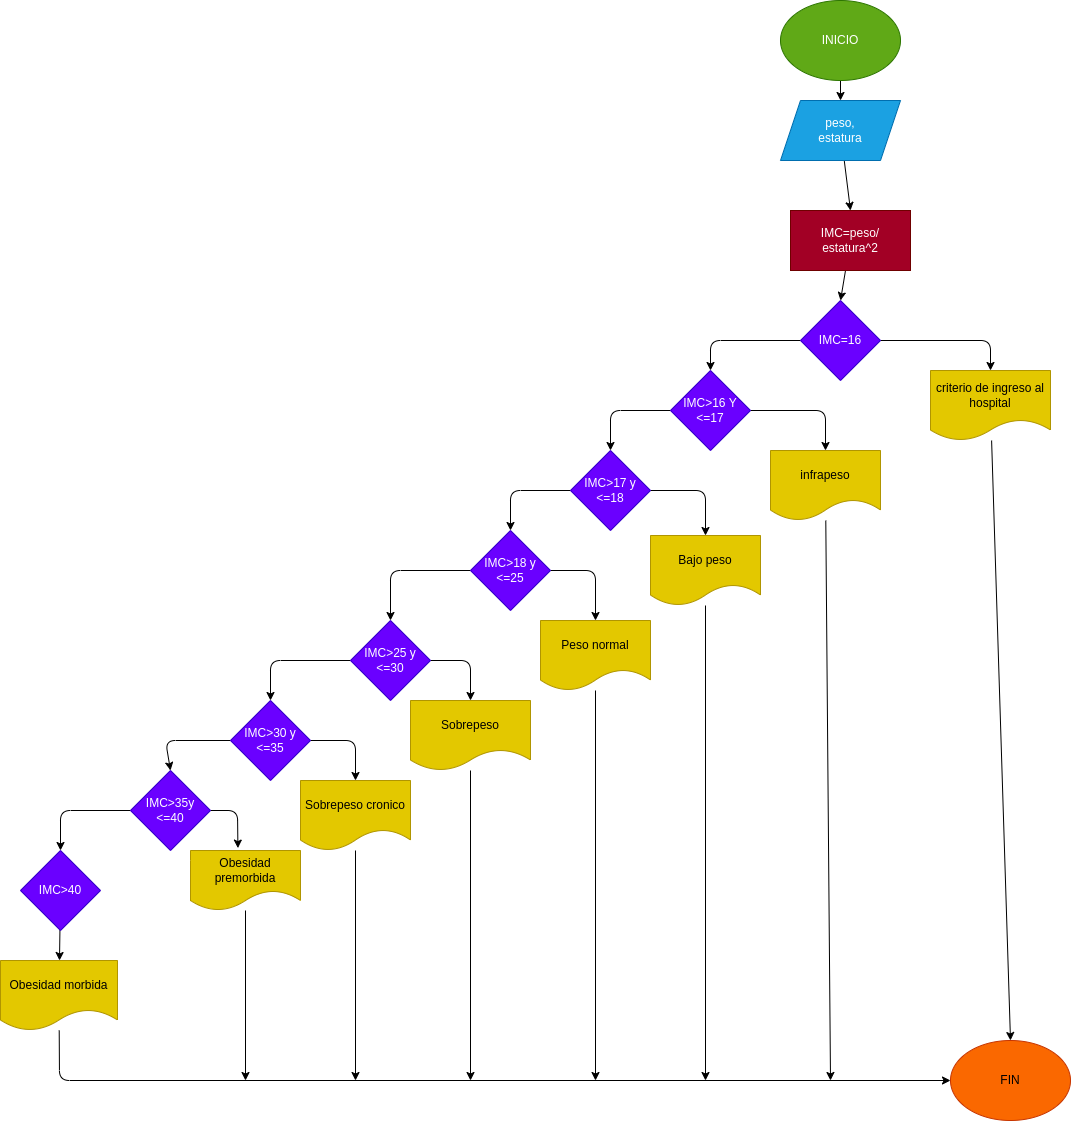

The diagram above was exported from draw.io. Its source (the exported page's mxGraphModel, read from the mxfile embedded in the PNG):
<mxGraphModel dx="1749" dy="534" grid="1" gridSize="10" guides="1" tooltips="1" connect="1" arrows="1" fold="1" page="1" pageScale="1" pageWidth="827" pageHeight="1169" math="0" shadow="0">
  <root>
    <mxCell id="0" />
    <mxCell id="1" parent="0" />
    <mxCell id="4" value="" style="edgeStyle=none;html=1;" edge="1" parent="1" source="2" target="3">
      <mxGeometry relative="1" as="geometry" />
    </mxCell>
    <mxCell id="2" value="INICIO" style="ellipse;whiteSpace=wrap;html=1;fillColor=#60a917;fontColor=#ffffff;strokeColor=#2D7600;" vertex="1" parent="1">
      <mxGeometry x="250" y="20" width="120" height="80" as="geometry" />
    </mxCell>
    <mxCell id="6" value="" style="edgeStyle=none;html=1;entryX=0.5;entryY=0;entryDx=0;entryDy=0;" edge="1" parent="1" source="3" target="19">
      <mxGeometry relative="1" as="geometry">
        <mxPoint x="340" y="210" as="targetPoint" />
      </mxGeometry>
    </mxCell>
    <mxCell id="3" value="peso,&lt;br&gt;estatura" style="shape=parallelogram;perimeter=parallelogramPerimeter;whiteSpace=wrap;html=1;fixedSize=1;fillColor=#1ba1e2;fontColor=#ffffff;strokeColor=#006EAF;" vertex="1" parent="1">
      <mxGeometry x="250" y="120" width="120" height="60" as="geometry" />
    </mxCell>
    <mxCell id="8" style="edgeStyle=none;html=1;entryX=0.5;entryY=0;entryDx=0;entryDy=0;exitX=0;exitY=0.5;exitDx=0;exitDy=0;" edge="1" parent="1" source="5" target="7">
      <mxGeometry relative="1" as="geometry">
        <mxPoint x="260" y="370" as="sourcePoint" />
        <Array as="points">
          <mxPoint x="180" y="360" />
        </Array>
      </mxGeometry>
    </mxCell>
    <mxCell id="10" style="edgeStyle=none;html=1;entryX=0.5;entryY=0;entryDx=0;entryDy=0;exitX=1;exitY=0.5;exitDx=0;exitDy=0;" edge="1" parent="1" source="5" target="9">
      <mxGeometry relative="1" as="geometry">
        <Array as="points">
          <mxPoint x="460" y="360" />
        </Array>
      </mxGeometry>
    </mxCell>
    <mxCell id="5" value="IMC=16" style="rhombus;whiteSpace=wrap;html=1;fillColor=#6a00ff;fontColor=#ffffff;strokeColor=#3700CC;" vertex="1" parent="1">
      <mxGeometry x="270" y="320" width="80" height="80" as="geometry" />
    </mxCell>
    <mxCell id="12" style="edgeStyle=none;html=1;entryX=0.5;entryY=0;entryDx=0;entryDy=0;" edge="1" parent="1" source="7" target="11">
      <mxGeometry relative="1" as="geometry">
        <Array as="points">
          <mxPoint x="295" y="430" />
        </Array>
      </mxGeometry>
    </mxCell>
    <mxCell id="14" style="edgeStyle=none;html=1;entryX=0.5;entryY=0;entryDx=0;entryDy=0;" edge="1" parent="1" source="7" target="13">
      <mxGeometry relative="1" as="geometry">
        <Array as="points">
          <mxPoint x="80" y="430" />
        </Array>
      </mxGeometry>
    </mxCell>
    <mxCell id="7" value="IMC&amp;gt;16 Y &amp;lt;=17" style="rhombus;whiteSpace=wrap;html=1;fillColor=#6a00ff;fontColor=#ffffff;strokeColor=#3700CC;" vertex="1" parent="1">
      <mxGeometry x="140" y="390" width="80" height="80" as="geometry" />
    </mxCell>
    <mxCell id="47" style="edgeStyle=none;html=1;entryX=0.5;entryY=0;entryDx=0;entryDy=0;" edge="1" parent="1" source="9" target="39">
      <mxGeometry relative="1" as="geometry" />
    </mxCell>
    <mxCell id="9" value="criterio de ingreso al hospital" style="shape=document;whiteSpace=wrap;html=1;boundedLbl=1;fillColor=#e3c800;fontColor=#000000;strokeColor=#B09500;" vertex="1" parent="1">
      <mxGeometry x="400" y="390" width="120" height="70" as="geometry" />
    </mxCell>
    <mxCell id="46" style="edgeStyle=none;html=1;" edge="1" parent="1" source="11">
      <mxGeometry relative="1" as="geometry">
        <mxPoint x="300" y="1100" as="targetPoint" />
      </mxGeometry>
    </mxCell>
    <mxCell id="11" value="infrapeso" style="shape=document;whiteSpace=wrap;html=1;boundedLbl=1;fillColor=#e3c800;fontColor=#000000;strokeColor=#B09500;" vertex="1" parent="1">
      <mxGeometry x="240" y="470" width="110" height="70" as="geometry" />
    </mxCell>
    <mxCell id="16" style="edgeStyle=none;html=1;entryX=0.5;entryY=0;entryDx=0;entryDy=0;" edge="1" parent="1" source="13" target="15">
      <mxGeometry relative="1" as="geometry">
        <mxPoint x="-10" y="540" as="targetPoint" />
        <Array as="points">
          <mxPoint x="-20" y="510" />
        </Array>
      </mxGeometry>
    </mxCell>
    <mxCell id="18" style="edgeStyle=none;html=1;entryX=0.5;entryY=0;entryDx=0;entryDy=0;" edge="1" parent="1" source="13" target="17">
      <mxGeometry relative="1" as="geometry">
        <Array as="points">
          <mxPoint x="175" y="510" />
        </Array>
      </mxGeometry>
    </mxCell>
    <mxCell id="13" value="IMC&amp;gt;17 y &amp;lt;=18" style="rhombus;whiteSpace=wrap;html=1;fillColor=#6a00ff;fontColor=#ffffff;strokeColor=#3700CC;" vertex="1" parent="1">
      <mxGeometry x="40" y="470" width="80" height="80" as="geometry" />
    </mxCell>
    <mxCell id="22" style="edgeStyle=none;html=1;entryX=0.5;entryY=0;entryDx=0;entryDy=0;" edge="1" parent="1" source="15" target="21">
      <mxGeometry relative="1" as="geometry">
        <Array as="points">
          <mxPoint x="65" y="590" />
        </Array>
      </mxGeometry>
    </mxCell>
    <mxCell id="24" style="edgeStyle=none;html=1;entryX=0.5;entryY=0;entryDx=0;entryDy=0;" edge="1" parent="1" source="15" target="23">
      <mxGeometry relative="1" as="geometry">
        <Array as="points">
          <mxPoint x="-140" y="590" />
        </Array>
      </mxGeometry>
    </mxCell>
    <mxCell id="15" value="IMC&amp;gt;18 y &amp;lt;=25" style="rhombus;whiteSpace=wrap;html=1;fillColor=#6a00ff;fontColor=#ffffff;strokeColor=#3700CC;" vertex="1" parent="1">
      <mxGeometry x="-60" y="550" width="80" height="80" as="geometry" />
    </mxCell>
    <mxCell id="45" style="edgeStyle=none;html=1;" edge="1" parent="1" source="17">
      <mxGeometry relative="1" as="geometry">
        <mxPoint x="175" y="1100" as="targetPoint" />
      </mxGeometry>
    </mxCell>
    <mxCell id="17" value="Bajo peso" style="shape=document;whiteSpace=wrap;html=1;boundedLbl=1;fillColor=#e3c800;fontColor=#000000;strokeColor=#B09500;" vertex="1" parent="1">
      <mxGeometry x="120" y="555" width="110" height="70" as="geometry" />
    </mxCell>
    <mxCell id="20" style="edgeStyle=none;html=1;entryX=0.5;entryY=0;entryDx=0;entryDy=0;" edge="1" parent="1" source="19" target="5">
      <mxGeometry relative="1" as="geometry" />
    </mxCell>
    <mxCell id="19" value="IMC=peso/&lt;br&gt;estatura^2" style="rounded=0;whiteSpace=wrap;html=1;fillColor=#a20025;fontColor=#ffffff;strokeColor=#6F0000;" vertex="1" parent="1">
      <mxGeometry x="260" y="230" width="120" height="60" as="geometry" />
    </mxCell>
    <mxCell id="44" style="edgeStyle=none;html=1;" edge="1" parent="1" source="21">
      <mxGeometry relative="1" as="geometry">
        <mxPoint x="65" y="1100" as="targetPoint" />
      </mxGeometry>
    </mxCell>
    <mxCell id="21" value="Peso normal" style="shape=document;whiteSpace=wrap;html=1;boundedLbl=1;fillColor=#e3c800;fontColor=#000000;strokeColor=#B09500;" vertex="1" parent="1">
      <mxGeometry x="10" y="640" width="110" height="70" as="geometry" />
    </mxCell>
    <mxCell id="26" style="edgeStyle=none;html=1;entryX=0.5;entryY=0;entryDx=0;entryDy=0;" edge="1" parent="1" source="23" target="25">
      <mxGeometry relative="1" as="geometry">
        <Array as="points">
          <mxPoint x="-60" y="680" />
        </Array>
      </mxGeometry>
    </mxCell>
    <mxCell id="28" style="edgeStyle=none;html=1;entryX=0.5;entryY=0;entryDx=0;entryDy=0;" edge="1" parent="1" source="23" target="27">
      <mxGeometry relative="1" as="geometry">
        <Array as="points">
          <mxPoint x="-260" y="680" />
        </Array>
      </mxGeometry>
    </mxCell>
    <mxCell id="23" value="IMC&amp;gt;25 y &amp;lt;=30" style="rhombus;whiteSpace=wrap;html=1;fillColor=#6a00ff;fontColor=#ffffff;strokeColor=#3700CC;" vertex="1" parent="1">
      <mxGeometry x="-180" y="640" width="80" height="80" as="geometry" />
    </mxCell>
    <mxCell id="43" style="edgeStyle=none;html=1;" edge="1" parent="1" source="25">
      <mxGeometry relative="1" as="geometry">
        <mxPoint x="-60" y="1100" as="targetPoint" />
      </mxGeometry>
    </mxCell>
    <mxCell id="25" value="Sobrepeso" style="shape=document;whiteSpace=wrap;html=1;boundedLbl=1;fillColor=#e3c800;fontColor=#000000;strokeColor=#B09500;" vertex="1" parent="1">
      <mxGeometry x="-120" y="720" width="120" height="70" as="geometry" />
    </mxCell>
    <mxCell id="30" style="edgeStyle=none;html=1;entryX=0.5;entryY=0;entryDx=0;entryDy=0;" edge="1" parent="1" source="27" target="29">
      <mxGeometry relative="1" as="geometry">
        <Array as="points">
          <mxPoint x="-175" y="760" />
        </Array>
      </mxGeometry>
    </mxCell>
    <mxCell id="32" style="edgeStyle=none;html=1;entryX=0.5;entryY=0;entryDx=0;entryDy=0;" edge="1" parent="1" source="27" target="31">
      <mxGeometry relative="1" as="geometry">
        <Array as="points">
          <mxPoint x="-365" y="760" />
        </Array>
      </mxGeometry>
    </mxCell>
    <mxCell id="27" value="IMC&amp;gt;30 y &amp;lt;=35" style="rhombus;whiteSpace=wrap;html=1;fillColor=#6a00ff;fontColor=#ffffff;strokeColor=#3700CC;" vertex="1" parent="1">
      <mxGeometry x="-300" y="720" width="80" height="80" as="geometry" />
    </mxCell>
    <mxCell id="42" style="edgeStyle=none;html=1;" edge="1" parent="1" source="29">
      <mxGeometry relative="1" as="geometry">
        <mxPoint x="-175" y="1100" as="targetPoint" />
      </mxGeometry>
    </mxCell>
    <mxCell id="29" value="Sobrepeso cronico" style="shape=document;whiteSpace=wrap;html=1;boundedLbl=1;fillColor=#e3c800;fontColor=#000000;strokeColor=#B09500;" vertex="1" parent="1">
      <mxGeometry x="-230" y="800" width="110" height="70" as="geometry" />
    </mxCell>
    <mxCell id="34" style="edgeStyle=none;html=1;entryX=0.431;entryY=-0.04;entryDx=0;entryDy=0;entryPerimeter=0;" edge="1" parent="1" source="31" target="33">
      <mxGeometry relative="1" as="geometry">
        <Array as="points">
          <mxPoint x="-293" y="830" />
        </Array>
      </mxGeometry>
    </mxCell>
    <mxCell id="36" style="edgeStyle=none;html=1;entryX=0.5;entryY=0;entryDx=0;entryDy=0;" edge="1" parent="1" source="31" target="35">
      <mxGeometry relative="1" as="geometry">
        <Array as="points">
          <mxPoint x="-470" y="830" />
        </Array>
      </mxGeometry>
    </mxCell>
    <mxCell id="31" value="IMC&amp;gt;35y &amp;lt;=40" style="rhombus;whiteSpace=wrap;html=1;fillColor=#6a00ff;fontColor=#ffffff;strokeColor=#3700CC;" vertex="1" parent="1">
      <mxGeometry x="-400" y="790" width="80" height="80" as="geometry" />
    </mxCell>
    <mxCell id="41" style="edgeStyle=none;html=1;" edge="1" parent="1" source="33">
      <mxGeometry relative="1" as="geometry">
        <mxPoint x="-285" y="1100" as="targetPoint" />
      </mxGeometry>
    </mxCell>
    <mxCell id="33" value="Obesidad premorbida" style="shape=document;whiteSpace=wrap;html=1;boundedLbl=1;fillColor=#e3c800;fontColor=#000000;strokeColor=#B09500;size=0.3333333333333333;" vertex="1" parent="1">
      <mxGeometry x="-340" y="870" width="110" height="60" as="geometry" />
    </mxCell>
    <mxCell id="38" value="" style="edgeStyle=none;html=1;" edge="1" parent="1" source="35" target="37">
      <mxGeometry relative="1" as="geometry" />
    </mxCell>
    <mxCell id="35" value="IMC&amp;gt;40" style="rhombus;whiteSpace=wrap;html=1;fillColor=#6a00ff;fontColor=#ffffff;strokeColor=#3700CC;" vertex="1" parent="1">
      <mxGeometry x="-510" y="870" width="80" height="80" as="geometry" />
    </mxCell>
    <mxCell id="40" style="edgeStyle=none;html=1;" edge="1" parent="1" source="37" target="39">
      <mxGeometry relative="1" as="geometry">
        <Array as="points">
          <mxPoint x="-471" y="1100" />
        </Array>
      </mxGeometry>
    </mxCell>
    <mxCell id="37" value="Obesidad morbida" style="shape=document;whiteSpace=wrap;html=1;boundedLbl=1;fillColor=#e3c800;fontColor=#000000;strokeColor=#B09500;" vertex="1" parent="1">
      <mxGeometry x="-530" y="980" width="117" height="70" as="geometry" />
    </mxCell>
    <mxCell id="39" value="FIN" style="ellipse;whiteSpace=wrap;html=1;fillColor=#fa6800;fontColor=#000000;strokeColor=#C73500;" vertex="1" parent="1">
      <mxGeometry x="420" y="1060" width="120" height="80" as="geometry" />
    </mxCell>
  </root>
</mxGraphModel>